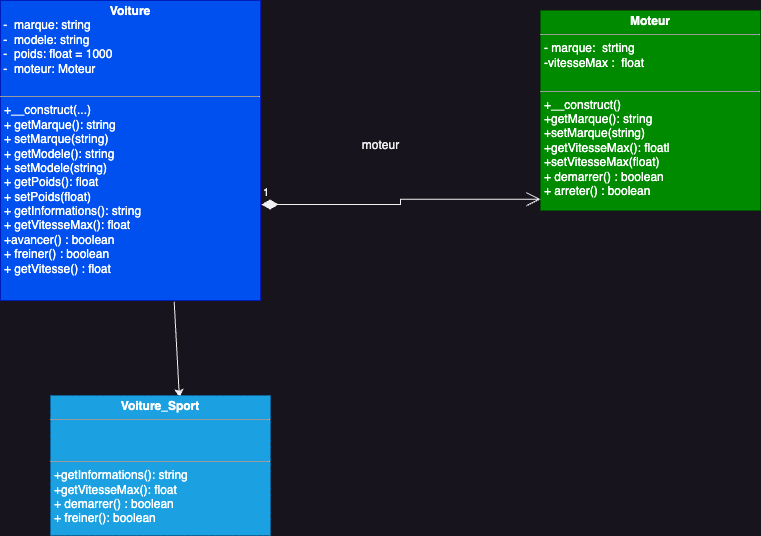

The diagram above was exported from draw.io. Its source (the exported page's mxGraphModel, read from the mxfile embedded in the PNG):
<mxGraphModel dx="954" dy="674" grid="1" gridSize="10" guides="1" tooltips="1" connect="1" arrows="1" fold="1" page="1" pageScale="1" pageWidth="827" pageHeight="1169" math="0" shadow="0">
  <root>
    <mxCell id="WIyWlLk6GJQsqaUBKTNV-0" />
    <mxCell id="WIyWlLk6GJQsqaUBKTNV-1" parent="WIyWlLk6GJQsqaUBKTNV-0" />
    <mxCell id="n_9psXcAqVTF9ficZ5qJ-0" value="&lt;p style=&quot;margin:0px;margin-top:4px;text-align:center;&quot;&gt;&lt;b&gt;Moteur&lt;/b&gt;&lt;/p&gt;&lt;hr size=&quot;1&quot;&gt;&lt;p style=&quot;margin:0px;margin-left:4px;&quot;&gt;- marque:&amp;nbsp; strting&lt;/p&gt;&lt;p style=&quot;margin:0px;margin-left:4px;&quot;&gt;-vitesseMax :&amp;nbsp; float&lt;/p&gt;&lt;p style=&quot;margin:0px;margin-left:4px;&quot;&gt;&lt;br&gt;&lt;/p&gt;&lt;hr size=&quot;1&quot;&gt;&lt;p style=&quot;margin:0px;margin-left:4px;&quot;&gt; +__construct()&amp;nbsp;&lt;br&gt;+getMarque(): string&amp;nbsp;&lt;br&gt;+setMarque(string)&amp;nbsp;&lt;br&gt;+getVitesseMax(): float|&lt;br&gt;+setVitesseMax(float) &lt;br&gt;&lt;/p&gt;&lt;p style=&quot;margin:0px;margin-left:4px;&quot;&gt;+ demarrer() : boolean&lt;/p&gt;&lt;p style=&quot;margin:0px;margin-left:4px;&quot;&gt;+ arreter() : boolean&amp;nbsp;&lt;/p&gt;" style="verticalAlign=top;align=left;overflow=fill;fontSize=12;fontFamily=Helvetica;html=1;whiteSpace=wrap;fillColor=#008a00;fontColor=#ffffff;strokeColor=#005700;" vertex="1" parent="WIyWlLk6GJQsqaUBKTNV-1">
      <mxGeometry x="620" y="130" width="220" height="200" as="geometry" />
    </mxCell>
    <mxCell id="n_9psXcAqVTF9ficZ5qJ-1" value="&lt;p style=&quot;margin:0px;margin-top:4px;text-align:center;&quot;&gt;&lt;b&gt;Voiture&lt;/b&gt;&lt;/p&gt;&amp;nbsp;-&amp;nbsp; marque: string&amp;nbsp;&lt;br&gt;&amp;nbsp;-&amp;nbsp; modele: string&amp;nbsp;&lt;br&gt;&amp;nbsp;-&amp;nbsp; poids: float = 1000&amp;nbsp;&lt;br&gt;&amp;nbsp;-&amp;nbsp; moteur: Moteur  &lt;p style=&quot;margin:0px;margin-left:4px;&quot;&gt;&lt;br&gt;&lt;/p&gt;&lt;hr size=&quot;1&quot;&gt;&lt;p style=&quot;margin:0px;margin-left:4px;&quot;&gt;+__construct(...)&amp;nbsp;&lt;/p&gt;&lt;p style=&quot;margin:0px;margin-left:4px;&quot;&gt;+ getMarque(): string&amp;nbsp;&lt;/p&gt;&lt;p style=&quot;margin:0px;margin-left:4px;&quot;&gt;+ setMarque(string)&amp;nbsp;&lt;/p&gt;&lt;p style=&quot;margin:0px;margin-left:4px;&quot;&gt;+ getModele(): string&amp;nbsp;&lt;/p&gt;&lt;p style=&quot;margin:0px;margin-left:4px;&quot;&gt;+ setModele(string)&amp;nbsp;&amp;nbsp;&lt;/p&gt;&lt;p style=&quot;margin:0px;margin-left:4px;&quot;&gt;+ getPoids(): float&amp;nbsp;&lt;/p&gt;&lt;p style=&quot;margin:0px;margin-left:4px;&quot;&gt;+ setPoids(float)&amp;nbsp;&lt;/p&gt;&lt;p style=&quot;margin:0px;margin-left:4px;&quot;&gt;+ getInformations(): string&lt;/p&gt;&lt;p style=&quot;margin:0px;margin-left:4px;&quot;&gt;+ getVitesseMax(): float &lt;br&gt;&lt;/p&gt;&lt;p style=&quot;margin:0px;margin-left:4px;&quot;&gt;+avancer() : boolean&amp;nbsp;&lt;/p&gt;&lt;p style=&quot;margin:0px;margin-left:4px;&quot;&gt;+ freiner() : boolean&amp;nbsp;&lt;/p&gt;&lt;p style=&quot;margin:0px;margin-left:4px;&quot;&gt;+ getVitesse() : float&lt;/p&gt;" style="verticalAlign=top;align=left;overflow=fill;fontSize=12;fontFamily=Helvetica;html=1;whiteSpace=wrap;fillColor=#0050ef;fontColor=#ffffff;strokeColor=#001DBC;" vertex="1" parent="WIyWlLk6GJQsqaUBKTNV-1">
      <mxGeometry x="80" y="120" width="260" height="300" as="geometry" />
    </mxCell>
    <mxCell id="n_9psXcAqVTF9ficZ5qJ-2" value="1" style="endArrow=open;html=1;endSize=12;startArrow=diamondThin;startSize=14;startFill=1;edgeStyle=orthogonalEdgeStyle;align=left;verticalAlign=bottom;rounded=0;entryX=0;entryY=0.944;entryDx=0;entryDy=0;entryPerimeter=0;exitX=1.004;exitY=0.68;exitDx=0;exitDy=0;exitPerimeter=0;" edge="1" parent="WIyWlLk6GJQsqaUBKTNV-1" source="n_9psXcAqVTF9ficZ5qJ-1" target="n_9psXcAqVTF9ficZ5qJ-0">
      <mxGeometry x="-1" y="3" relative="1" as="geometry">
        <mxPoint x="340" y="290" as="sourcePoint" />
        <mxPoint x="494" y="290" as="targetPoint" />
      </mxGeometry>
    </mxCell>
    <mxCell id="n_9psXcAqVTF9ficZ5qJ-3" value="moteur" style="text;html=1;align=center;verticalAlign=middle;resizable=0;points=[];autosize=1;strokeColor=none;fillColor=none;" vertex="1" parent="WIyWlLk6GJQsqaUBKTNV-1">
      <mxGeometry x="430" y="250" width="60" height="30" as="geometry" />
    </mxCell>
    <mxCell id="n_9psXcAqVTF9ficZ5qJ-4" value="" style="endArrow=classic;html=1;rounded=0;entryX=0.586;entryY=0.018;entryDx=0;entryDy=0;entryPerimeter=0;exitX=0.668;exitY=1.004;exitDx=0;exitDy=0;exitPerimeter=0;" edge="1" parent="WIyWlLk6GJQsqaUBKTNV-1" source="n_9psXcAqVTF9ficZ5qJ-1" target="n_9psXcAqVTF9ficZ5qJ-5">
      <mxGeometry width="50" height="50" relative="1" as="geometry">
        <mxPoint x="250" y="440" as="sourcePoint" />
        <mxPoint x="300" y="390" as="targetPoint" />
      </mxGeometry>
    </mxCell>
    <mxCell id="n_9psXcAqVTF9ficZ5qJ-5" value="&lt;p style=&quot;margin:0px;margin-top:4px;text-align:center;&quot;&gt;&lt;b&gt;Voiture_Sport&lt;/b&gt;&lt;/p&gt;&lt;hr size=&quot;1&quot;&gt;&lt;p style=&quot;margin:0px;margin-left:4px;&quot;&gt;&lt;br&gt;&lt;/p&gt;&lt;p style=&quot;margin:0px;margin-left:4px;&quot;&gt;&lt;br&gt;&lt;/p&gt;&lt;hr size=&quot;1&quot;&gt;&lt;p style=&quot;margin:0px;margin-left:4px;&quot;&gt; +getInformations(): string&amp;nbsp; +getVitesseMax(): float&amp;nbsp;&lt;br&gt;&lt;/p&gt;&lt;p style=&quot;margin:0px;margin-left:4px;&quot;&gt;+ demarrer() : boolean&lt;/p&gt;&lt;p style=&quot;margin:0px;margin-left:4px;&quot;&gt;+ freiner(): boolean&amp;nbsp;&lt;/p&gt;" style="verticalAlign=top;align=left;overflow=fill;fontSize=12;fontFamily=Helvetica;html=1;whiteSpace=wrap;fillColor=#1ba1e2;fontColor=#ffffff;strokeColor=#006EAF;dashed=1;" vertex="1" parent="WIyWlLk6GJQsqaUBKTNV-1">
      <mxGeometry x="130" y="515" width="220" height="140" as="geometry" />
    </mxCell>
  </root>
</mxGraphModel>